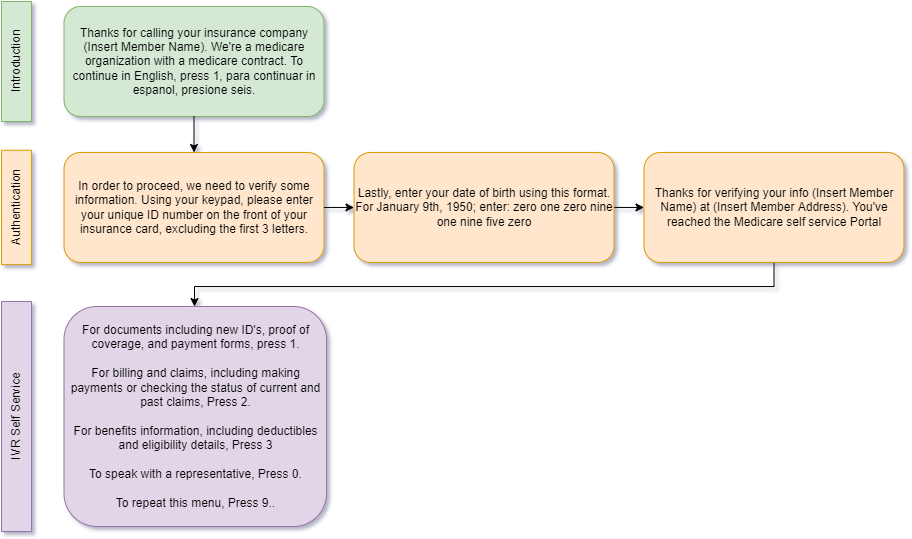

The diagram above was exported from draw.io. Its source (the exported page's mxGraphModel, read from the mxfile embedded in the PNG):
<mxGraphModel dx="1330" dy="635" grid="1" gridSize="10" guides="1" tooltips="1" connect="1" arrows="1" fold="1" page="1" pageScale="1" pageWidth="850" pageHeight="1100" math="0" shadow="0">
  <root>
    <mxCell id="0" />
    <mxCell id="1" parent="0" />
    <mxCell id="yj0BBA7n4q-YnbcorDWv-1" value="Thanks for calling your insurance company (Insert Member Name). We're a medicare organization with a medicare contract. To continue in English, press 1, para continuar in espanol, presione seis." style="rounded=1;whiteSpace=wrap;html=1;fillColor=#d5e8d4;strokeColor=#82b366;" vertex="1" parent="1">
      <mxGeometry x="117.5" y="40" width="260" height="110" as="geometry" />
    </mxCell>
    <mxCell id="yj0BBA7n4q-YnbcorDWv-2" value="In order to proceed, we need to verify some information. Using your keypad, please enter your unique ID number on the front of your insurance card, excluding the first 3 letters." style="rounded=1;whiteSpace=wrap;html=1;fillColor=#ffe6cc;strokeColor=#d79b00;" vertex="1" parent="1">
      <mxGeometry x="117.5" y="185.95" width="260" height="110" as="geometry" />
    </mxCell>
    <mxCell id="yj0BBA7n4q-YnbcorDWv-17" style="edgeStyle=orthogonalEdgeStyle;rounded=0;orthogonalLoop=1;jettySize=auto;html=1;exitX=1;exitY=0.5;exitDx=0;exitDy=0;entryX=0;entryY=0.5;entryDx=0;entryDy=0;" edge="1" parent="1" source="yj0BBA7n4q-YnbcorDWv-3" target="yj0BBA7n4q-YnbcorDWv-4">
      <mxGeometry relative="1" as="geometry" />
    </mxCell>
    <mxCell id="yj0BBA7n4q-YnbcorDWv-3" value="Lastly, enter your date of birth using this format. For January 9th, 1950; enter: zero one zero nine one nine five zero" style="rounded=1;whiteSpace=wrap;html=1;fillColor=#ffe6cc;strokeColor=#d79b00;" vertex="1" parent="1">
      <mxGeometry x="407.5" y="185.95" width="260" height="110" as="geometry" />
    </mxCell>
    <mxCell id="yj0BBA7n4q-YnbcorDWv-18" style="edgeStyle=orthogonalEdgeStyle;rounded=0;orthogonalLoop=1;jettySize=auto;html=1;entryX=0.5;entryY=0;entryDx=0;entryDy=0;" edge="1" parent="1" source="yj0BBA7n4q-YnbcorDWv-4" target="yj0BBA7n4q-YnbcorDWv-15">
      <mxGeometry relative="1" as="geometry">
        <mxPoint x="250" y="330" as="targetPoint" />
        <Array as="points">
          <mxPoint x="828" y="320" />
          <mxPoint x="248" y="320" />
          <mxPoint x="248" y="340" />
        </Array>
      </mxGeometry>
    </mxCell>
    <mxCell id="yj0BBA7n4q-YnbcorDWv-4" value="Thanks for verifying your info (Insert Member Name) at (Insert Member Address). You've reached the Medicare self service Portal" style="rounded=1;whiteSpace=wrap;html=1;fillColor=#ffe6cc;strokeColor=#d79b00;" vertex="1" parent="1">
      <mxGeometry x="697.5" y="185.95" width="260" height="110" as="geometry" />
    </mxCell>
    <mxCell id="yj0BBA7n4q-YnbcorDWv-5" value="" style="endArrow=classic;html=1;rounded=0;exitX=0.5;exitY=1;exitDx=0;exitDy=0;entryX=0.5;entryY=0;entryDx=0;entryDy=0;" edge="1" parent="1" source="yj0BBA7n4q-YnbcorDWv-1" target="yj0BBA7n4q-YnbcorDWv-2">
      <mxGeometry width="50" height="50" relative="1" as="geometry">
        <mxPoint x="407.5" y="250" as="sourcePoint" />
        <mxPoint x="457.5" y="200" as="targetPoint" />
      </mxGeometry>
    </mxCell>
    <mxCell id="yj0BBA7n4q-YnbcorDWv-6" value="" style="endArrow=classic;html=1;rounded=0;exitX=1;exitY=0.5;exitDx=0;exitDy=0;entryX=0;entryY=0.5;entryDx=0;entryDy=0;" edge="1" parent="1" source="yj0BBA7n4q-YnbcorDWv-2" target="yj0BBA7n4q-YnbcorDWv-3">
      <mxGeometry width="50" height="50" relative="1" as="geometry">
        <mxPoint x="17.5" y="160" as="sourcePoint" />
        <mxPoint x="17.5" y="190" as="targetPoint" />
      </mxGeometry>
    </mxCell>
    <mxCell id="yj0BBA7n4q-YnbcorDWv-9" value="&lt;font style=&quot;font-size: 12px;&quot;&gt;Introduction&lt;/font&gt;" style="rounded=0;whiteSpace=wrap;html=1;fontSize=8;fillColor=#d5e8d4;strokeColor=#82b366;rotation=-90;" vertex="1" parent="1">
      <mxGeometry x="10" y="80" width="120" height="30" as="geometry" />
    </mxCell>
    <mxCell id="yj0BBA7n4q-YnbcorDWv-11" value="&lt;font style=&quot;font-size: 12px;&quot;&gt;Authentication&lt;/font&gt;" style="rounded=0;whiteSpace=wrap;html=1;fontSize=8;fillColor=#ffe6cc;strokeColor=#d79b00;rotation=-90;" vertex="1" parent="1">
      <mxGeometry x="12.819999999999993" y="225.95" width="114.38" height="30" as="geometry" />
    </mxCell>
    <mxCell id="yj0BBA7n4q-YnbcorDWv-12" value="&lt;font style=&quot;font-size: 12px;&quot;&gt;IVR Self Service&lt;/font&gt;" style="rounded=0;whiteSpace=wrap;html=1;fontSize=8;fillColor=#e1d5e7;strokeColor=#9673a6;rotation=-90;" vertex="1" parent="1">
      <mxGeometry x="-45" y="435" width="230" height="30" as="geometry" />
    </mxCell>
    <mxCell id="yj0BBA7n4q-YnbcorDWv-15" value="For documents including new ID's, proof of coverage, and payment forms, press 1.&lt;br&gt;&lt;br&gt;For billing and claims, including making payments or checking the status of current and past claims, Press 2.&lt;br&gt;&lt;br&gt;For benefits information, including deductibles and eligibility details, Press 3&lt;br&gt;&lt;br&gt;To speak with a representative, Press 0.&lt;br&gt;&lt;br&gt;To repeat this menu, Press 9.." style="rounded=1;whiteSpace=wrap;html=1;fillColor=#e1d5e7;strokeColor=#9673a6;" vertex="1" parent="1">
      <mxGeometry x="117.5" y="340" width="262.5" height="220" as="geometry" />
    </mxCell>
  </root>
</mxGraphModel>